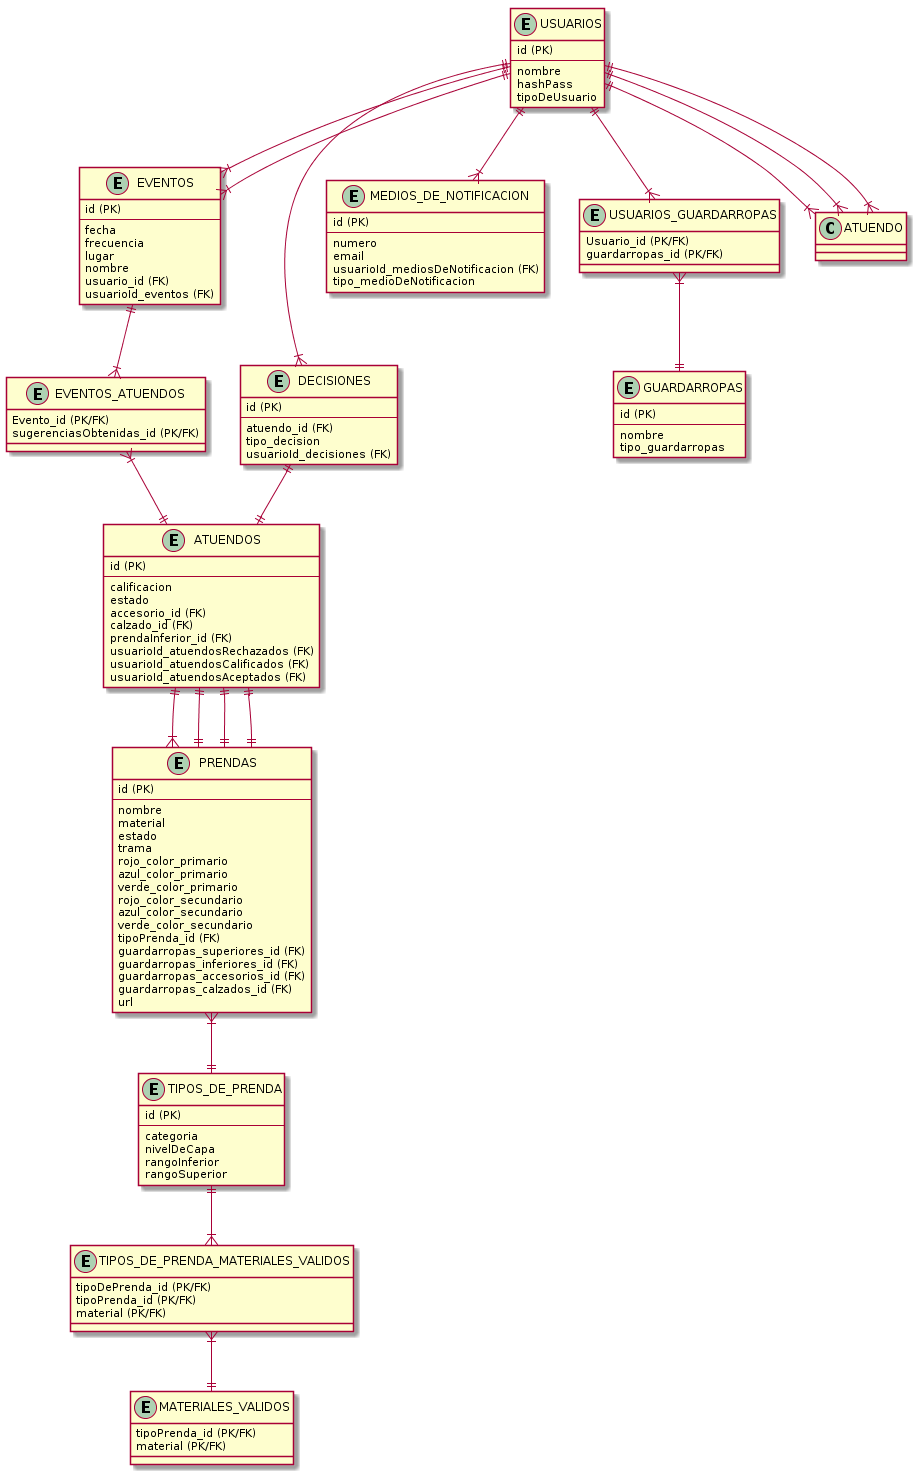

The diagram above was rendered by PlantUML. Its source (embedded in the PNG):
@startuml

entity PRENDAS {
  id (PK)
  --
  nombre
  material
  estado
  trama
  rojo_color_primario
  azul_color_primario
  verde_color_primario
  rojo_color_secundario
  azul_color_secundario
  verde_color_secundario
  tipoPrenda_id (FK)
  guardarropas_superiores_id (FK)
  guardarropas_inferiores_id (FK)
  guardarropas_accesorios_id (FK)
  guardarropas_calzados_id (FK)
  url
}

entity TIPOS_DE_PRENDA {
  id (PK)
  --
  categoria
  nivelDeCapa
  rangoInferior
  rangoSuperior
}

entity ATUENDOS{
	id (PK)
	--
	calificacion
	estado
	accesorio_id (FK)
	calzado_id (FK)
	prendaInferior_id (FK)
	usuarioId_atuendosRechazados (FK)
	usuarioId_atuendosCalificados (FK)
	usuarioId_atuendosAceptados (FK)
}
entity DECISIONES{
	id (PK)
	--
	atuendo_id (FK)
	tipo_decision
	usuarioId_decisiones (FK)
}

entity EVENTOS{
	id (PK)
	--
	fecha
	frecuencia
	lugar
	nombre
	usuario_id (FK)
	usuarioId_eventos (FK)
}

entity EVENTOS_ATUENDOS{
	Evento_id (PK/FK)
	sugerenciasObtenidas_id (PK/FK)
}

entity GUARDARROPAS{
	id (PK)
	--
	nombre
	tipo_guardarropas
}

entity MATERIALES_VALIDOS{
	tipoPrenda_id (PK/FK)
	material (PK/FK) 
}

entity TIPOS_DE_PRENDA_MATERIALES_VALIDOS{
	tipoDePrenda_id (PK/FK) 	
	tipoPrenda_id (PK/FK)
	material (PK/FK) 
}

entity MEDIOS_DE_NOTIFICACION{
	id (PK)
	--
	numero
	email
	usuarioId_mediosDeNotificacion (FK)
	tipo_medioDeNotificacion
}

entity USUARIOS{
	id (PK)
	--
	nombre
	hashPass
	tipoDeUsuario
}

entity USUARIOS_GUARDARROPAS{
	Usuario_id (PK/FK)
	guardarropas_id (PK/FK)
}
PRENDAS }|--|| TIPOS_DE_PRENDA

USUARIOS ||--|{ USUARIOS_GUARDARROPAS

USUARIOS_GUARDARROPAS }|--||GUARDARROPAS

USUARIOS ||--|{ EVENTOS

USUARIOS ||--|{ DECISIONES

USUARIOS ||--|{ ATUENDO

USUARIOS ||--|{ ATUENDO

USUARIOS ||--|{ ATUENDO

USUARIOS ||--|{ MEDIOS_DE_NOTIFICACION

EVENTOS }|--|| USUARIOS

EVENTOS ||--|{ EVENTOS_ATUENDOS

EVENTOS_ATUENDOS }|--|| ATUENDOS

ATUENDOS ||--|{ PRENDAS

ATUENDOS ||--|| PRENDAS
ATUENDOS ||--|| PRENDAS
ATUENDOS ||--|| PRENDAS

DECISIONES ||--|| ATUENDOS

TIPOS_DE_PRENDA ||--|{ TIPOS_DE_PRENDA_MATERIALES_VALIDOS

TIPOS_DE_PRENDA_MATERIALES_VALIDOS }|--|| MATERIALES_VALIDOS

@enduml